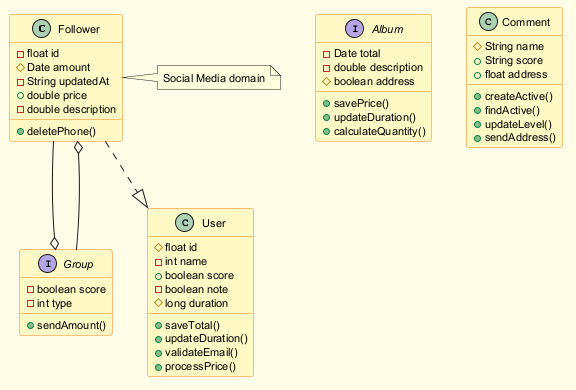

The diagram above was rendered by PlantUML. Its source (embedded in the PNG):
@startuml
skinparam backgroundColor #FFFDE7
skinparam classBackgroundColor #FFF9C4
skinparam classBorderColor #F57F17
skinparam defaultFontSize 11
class Follower {
  -float id
  #Date amount
  -String updatedAt
  +double price
  -double description
  +deletePhone()
}
interface Album {
  -Date total
  -double description
  #boolean address
  +savePrice()
  +updateDuration()
  +calculateQuantity()
}
interface Group {
  -boolean score
  -int type
  +sendAmount()
}
class Comment {
  #String name
  +String score
  +float address
  +createActive()
  +findActive()
  +updateLevel()
  +sendAddress()
}
class User {
  #float id
  -int name
  +boolean score
  -boolean note
  #long duration
  +saveTotal()
  +updateDuration()
  +validateEmail()
  +processPrice()
}
Group --o Follower
Follower --o Group
Follower ..|> User
note right of Follower : Social Media domain
@enduml